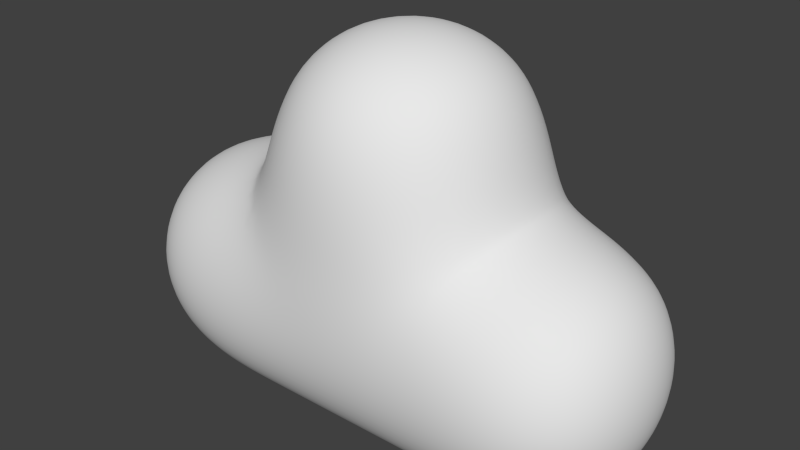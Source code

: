 # Source: CP-wolke.blend  (saved by Blender 2.76.0; exported with 4.5.12 LTS)
import bpy
from mathutils import Matrix  # noqa: F401  (used for matrix-valued properties, if any)

bpy.ops.wm.read_factory_settings(use_empty=True)
scene = bpy.context.scene
scene.name = 'Scene'

# ---- collections
col_collection_1 = bpy.data.collections.new('Collection 1'); scene.collection.children.link(col_collection_1)

# ---- world
world_world = bpy.data.worlds.new('World'); scene.world = world_world
world_world.color = (0.05088, 0.05088, 0.05088)
world_world.use_sun_shadow = False
world_world.sun_shadow_jitter_overblur = 0.0
world_world.cycles.sampling_method = 'MANUAL'
world_world.cycles.sample_map_resolution = 256

# ---- meshes
me_cube_001 = bpy.data.meshes.new('Cube.001')
me_cube_001.from_pydata([(-1.0, -1.0, -1.0), (-1.0, -1.0, 1.0), (-1.0, 1.0, -1.0), (-1.0, 1.0, 1.0), (1.0, -1.0, -1.0), (1.0, -1.0, 1.0), (1.0, 1.0, -1.0), (1.0, 1.0, 1.0), (3.001, 1.0, 1.0), (3.001, 1.0, -1.0), (3.001, -1.0, 1.0), (3.001, -1.0, -1.0), (4.636, 1.0, 1.0), (4.636, 1.0, -1.0), (4.636, -1.0, 1.0), (4.636, -1.0, -1.0), (1.0, 1.0, 2.84), (1.0, -1.0, 2.84), (3.001, 1.0, 2.84), (3.001, -1.0, 2.84)], [], [(1, 3, 2, 0), (3, 7, 6, 2), (4, 6, 9, 11), (5, 1, 0, 4), (0, 2, 6, 4), (5, 7, 3, 1), (10, 11, 15, 14), (7, 5, 17, 16), (6, 7, 8, 9), (5, 4, 11, 10), (12, 14, 15, 13), (9, 8, 12, 13), (11, 9, 13, 15), (8, 10, 14, 12), (16, 17, 19, 18), (5, 10, 19, 17), (8, 7, 16, 18), (10, 8, 18, 19)])
me_cube_001.polygons.foreach_set('use_smooth', [True] * 18)
me_cube_001.use_remesh_preserve_volume = False
me_cube_001.use_remesh_preserve_attributes = False
me_cube_001.use_mirror_vertex_groups = False
me_cube_001.update()

# ---- objects
ob_cube = bpy.data.objects.new('Cube', me_cube_001)

# ---- transforms, parenting, visibility, modifiers, constraints
ob_cube.location = (-3.839, 3.611, 1.003)
ob_cube.lineart.crease_threshold = 0.0
_m = ob_cube.modifiers.new('Subsurf', 'SUBSURF')
_m.uv_smooth = 'PRESERVE_CORNERS'
_m.levels = 5
_m.render_levels = 4
_m.show_only_control_edges = False
_m = ob_cube.modifiers.new('Displace', 'DISPLACE')

# ---- collection membership
col_collection_1.objects.link(ob_cube)

# ---- scene / render settings (as saved in the file)
scene.frame_start = 1; scene.frame_end = 250; scene.frame_set(1)
scene.render.engine = 'CYCLES'
scene.render.resolution_percentage = 50
scene.render.dither_intensity = 0.0
scene.cycles.use_denoising = False
scene.cycles.samples = 10
scene.cycles.sampling_pattern = 'TABULATED_SOBOL'
scene.cycles.light_sampling_threshold = 0.0
scene.cycles.use_adaptive_sampling = False
scene.cycles.use_light_tree = False
scene.cycles.blur_glossy = 0.0
scene.cycles.pixel_filter_type = 'GAUSSIAN'
scene.cycles.sample_clamp_indirect = 0.0
scene.view_settings.view_transform = 'Standard'
bpy.context.view_layer.update()

# ---- added for rendering (the .blend has no active camera and no usable light): camera, sun
cam_auto = bpy.data.cameras.new('AutoCamera')
cam_auto.lens = 50.0
cam_auto.sensor_width = 36.0
cam_auto.clip_end = 1000.0
ob_auto_camera = bpy.data.objects.new('AutoCamera', cam_auto)
scene.collection.objects.link(ob_auto_camera)
ob_auto_camera.location = (4.81956, -4.54416, 7.37014)
ob_auto_camera.rotation_euler = (1.09748, -7.21219e-08, 0.694738)
scene.camera = ob_auto_camera
light_auto_sun = bpy.data.lights.new('AutoSun', 'SUN')
light_auto_sun.energy = 3.0
light_auto_sun.angle = 0.0523599
ob_auto_sun = bpy.data.objects.new('AutoSun', light_auto_sun)
scene.collection.objects.link(ob_auto_sun)
ob_auto_sun.rotation_euler = (0.872665, 0.174533, 0.523599)
bpy.context.view_layer.update()
